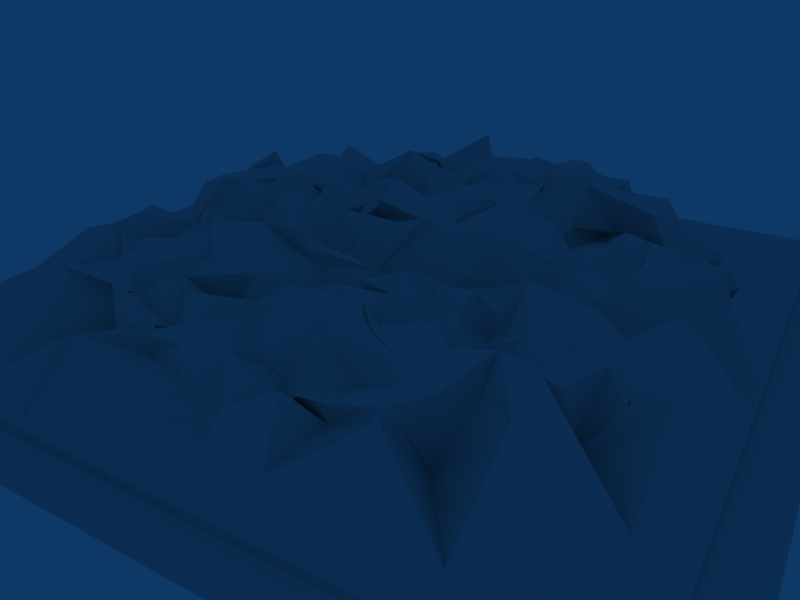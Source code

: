 # Source: CityBlockDestroyed.blend  (saved by Blender 2.48.1; exported with 4.5.12 LTS)
import bpy
from mathutils import Matrix  # noqa: F401  (used for matrix-valued properties, if any)

bpy.ops.wm.read_factory_settings(use_empty=True)
scene = bpy.context.scene
scene.name = 'Scene'

# ---- collections
col_collection_1 = bpy.data.collections.new('Collection 1'); scene.collection.children.link(col_collection_1)

# ---- materials (node trees are filled in below, after node groups)
mat_texturematerial = bpy.data.materials.new('TextureMaterial')
mat_texturematerial.alpha_threshold = 0.0
mat_texturematerial.roughness = 0.5
mat_texturematerial.line_color = (0.0, 0.0, 0.0, 1.0)

# ---- material node trees

# ---- world
world_world = bpy.data.worlds.new('World'); scene.world = world_world
world_world.color = (0.05656, 0.2208, 0.4)
world_world.use_sun_shadow = False
world_world.sun_shadow_jitter_overblur = 0.0
world_world.cycles.sampling_method = 'MANUAL'
world_world.cycles.sample_map_resolution = 256

# ---- cameras
cam_camera = bpy.data.cameras.new('Camera')
cam_camera.passepartout_alpha = 0.2
cam_camera.clip_end = 100.0
cam_camera.lens = 35.0
cam_camera.ortho_scale = 7.314
cam_camera.show_passepartout = False
cam_camera.show_safe_areas = True
cam_camera.dof.focus_distance = 0.0
cam_camera.dof.aperture_fstop = 128.0

# ---- meshes
me_cityblockdestroyed = bpy.data.meshes.new('CityBlockDestroyed')
me_cityblockdestroyed.from_pydata([(30.0, -30.0, 0.0), (23.33, -30.0, 0.0), (16.67, -30.0, 0.0), (10.0, -30.0, 0.0), (3.333, -30.0, 0.0), (-3.333, -30.0, 0.0), (-10.0, -30.0, 0.0), (-16.67, -30.0, 0.0), (-23.33, -30.0, 0.0), (-30.0, -30.0, 0.0), (-30.0, -23.33, 0.0), (30.0, -23.33, 0.0), (30.0, -16.67, 0.0), (-30.0, -16.67, 0.0), (-30.0, -10.0, 0.0), (30.0, -10.0, 0.0), (30.0, -3.333, 0.0), (-30.0, -3.333, 0.0), (-30.0, 3.333, 0.0), (30.0, 3.333, 0.0), (30.0, 10.0, 0.0), (-30.0, 10.0, 0.0), (-30.0, 16.67, 0.0), (30.0, 16.67, 0.0), (30.0, 23.33, 0.0), (-30.0, 23.33, 0.0), (-30.0, 30.0, 0.0), (-23.33, 30.0, 0.0), (-16.67, 30.0, 0.0), (-10.0, 30.0, 0.0), (-3.333, 30.0, 0.0), (3.333, 30.0, 0.0), (10.0, 30.0, 0.0), (16.67, 30.0, 0.0), (23.33, 30.0, 0.0), (30.0, 30.0, 0.0), (-26.67, -30.0, 0.0), (-26.67, -23.33, 0.0), (-26.67, -16.67, 0.0), (-26.67, -10.0, 0.0), (-26.67, -3.333, 0.0), (-26.67, 3.333, 0.0), (-26.67, 10.0, 0.0), (-26.67, 16.67, 0.0), (-26.67, 23.33, 0.0), (-26.67, 30.0, 0.0), (-23.33, -26.67, 0.0), (-30.0, -26.67, 0.0), (-16.67, -26.67, 0.0), (-10.0, -26.67, 0.0), (-3.333, -26.67, 0.0), (3.333, -26.67, 0.0), (10.0, -26.67, 0.0), (16.67, -26.67, 0.0), (23.33, -26.67, 0.0), (30.0, -26.67, 0.0), (-26.67, -26.67, 0.0), (26.67, -30.0, 0.0), (26.67, -23.33, 0.0), (26.67, -16.67, 0.0), (26.67, -10.0, 0.0), (26.67, -3.333, 0.0), (26.67, 3.333, 0.0), (26.67, 10.0, 0.0), (26.67, 16.67, 0.0), (26.67, 23.33, 0.0), (26.67, 30.0, 0.0), (26.67, -26.67, 0.0), (-23.33, 26.67, 0.0), (-30.0, 26.67, 0.0), (-16.67, 26.67, 0.0), (-10.0, 26.67, 0.0), (-3.333, 26.67, 0.0), (3.333, 26.67, 0.0), (10.0, 26.67, 0.0), (16.67, 26.67, 0.0), (23.33, 26.67, 0.0), (30.0, 26.67, 0.0), (-26.67, 26.67, 0.0), (26.67, 26.67, 0.0), (26.67, 26.67, 0.5), (-26.67, 26.67, 0.5), (23.33, 26.67, 0.5), (16.67, 26.67, 0.5), (10.0, 26.67, 0.5), (3.333, 26.67, 0.5), (-3.333, 26.67, 0.5), (-10.0, 26.67, 0.5), (-16.67, 26.67, 0.5), (-23.33, 26.67, 0.5), (26.67, -26.67, 0.5), (26.67, 23.33, 0.5), (26.67, 16.67, 0.5), (26.67, 10.0, 0.5), (26.67, 3.333, 0.5), (26.67, -3.333, 0.5), (26.67, -10.0, 0.5), (26.67, -16.67, 0.5), (26.67, -23.33, 0.5), (-26.67, -26.67, 0.5), (23.33, -26.67, 0.5), (16.67, -26.67, 0.5), (10.0, -26.67, 0.5), (3.333, -26.67, 0.5), (-3.333, -26.67, 0.5), (-10.0, -26.67, 0.5), (-16.67, -26.67, 0.5), (-23.33, -26.67, 0.5), (-26.67, 23.33, 0.5), (-26.67, 16.67, 0.5), (-26.67, 10.0, 0.5), (-26.67, 3.333, 0.5), (-26.67, -3.333, 0.5), (-26.67, -10.0, 0.5), (-26.67, -16.67, 0.5), (-26.67, -23.33, 0.5), (-23.33, 23.33, 0.5), (-16.67, 23.33, 0.5), (-10.0, 23.33, 4.781), (-3.333, 23.33, 4.781), (3.333, 23.33, 4.781), (10.0, 23.33, 4.781), (16.67, 23.33, 0.5), (23.33, 23.33, 0.5), (23.33, 16.67, 0.5), (16.67, 16.67, 4.781), (10.0, 16.67, 4.781), (3.333, 16.67, 4.781), (-3.333, 16.67, 4.781), (-10.0, 16.67, 4.781), (-16.67, 16.67, 4.781), (-23.33, 16.67, 0.5), (-23.33, 10.0, 4.781), (-16.67, 10.0, 4.781), (-10.0, 10.0, 4.781), (-3.333, 10.0, 4.781), (3.333, 10.0, 4.781), (10.0, 10.0, 4.781), (16.67, 10.0, 4.781), (23.33, 10.0, 4.781), (23.33, 3.333, 4.781), (16.67, 3.333, 4.781), (10.0, 3.333, 4.781), (3.333, 3.333, 4.781), (-3.333, 3.333, 4.781), (-10.0, 3.333, 4.781), (-16.67, 3.333, 4.781), (-23.33, 3.333, 4.781), (-23.33, -3.333, 4.658), (-16.67, -3.333, 4.658), (-10.0, -3.333, 4.658), (-3.333, -3.333, 4.658), (3.333, -3.333, 4.658), (10.0, -3.333, 4.658), (16.67, -3.333, 4.658), (23.33, -3.333, 4.658), (23.33, -10.0, 4.658), (16.67, -10.0, 4.658), (10.0, -10.0, 4.658), (3.333, -10.0, 4.658), (-3.333, -10.0, 4.658), (-10.0, -10.0, 4.658), (-16.67, -10.0, 4.658), (-23.33, -10.0, 4.658), (-23.33, -16.67, 0.5), (-16.67, -16.67, 4.658), (-10.0, -16.67, 4.658), (-3.333, -16.67, 4.658), (3.333, -16.67, 4.658), (10.0, -16.67, 4.658), (16.67, -16.67, 4.658), (23.33, -16.67, 0.5), (23.33, -23.33, 0.5), (16.67, -23.33, 0.5), (10.0, -23.33, 4.658), (3.333, -23.33, 4.658), (-3.333, -23.33, 4.658), (-10.0, -23.33, 4.658), (-16.67, -23.33, 0.5), (-23.33, -23.33, 0.5), (-30.0, -1.073e-06, 0.0), (30.0, -1.073e-06, 0.0), (-26.67, -1.073e-06, 0.0), (26.67, -1.073e-06, 0.0), (26.67, -1.073e-06, 0.5), (-26.67, -1.073e-06, 0.5), (-16.67, -1.073e-06, 0.5), (-23.33, -1.073e-06, 0.5), (-10.0, -1.073e-06, 0.5), (-3.333, -1.073e-06, 0.5), (3.333, -1.073e-06, 0.5), (10.0, -1.073e-06, 0.5), (16.67, -1.073e-06, 0.5), (23.33, -1.073e-06, 0.5), (12.61, -16.98, 5.113), (14.17, -15.09, 4.438), (11.2, -19.72, 5.448), (11.0, -20.1, 4.879), (7.238, -24.71, 3.014), (6.572, -22.36, 6.305), (4.506, -15.76, 6.276), (7.265, -16.82, 3.58), (4.111, -19.15, 3.474), (2.828, -21.5, 5.931), (2.16, -21.72, 3.253), (-2.583, -24.43, 3.029), (0.2951, -16.15, 4.213), (1.236, -18.17, 5.083), (-3.041, -19.79, 4.802), (-1.771, -21.21, 3.52), (-5.915, -22.11, 4.279), (-9.38, -21.88, 4.624), (-6.452, -17.22, 3.758), (-4.205, -18.2, 4.991), (-11.63, -17.26, 5.831), (-9.138, -19.56, 3.104), (-13.47, -15.05, 3.318), (-13.52, -15.47, 3.845), (-16.92, -12.8, 4.397), (-17.75, -15.45, 4.792), (-18.81, -10.61, 3.543), (-20.34, -9.291, 4.698), (-10.31, -12.7, 3.275), (-11.03, -15.91, 3.606), (-10.87, -8.862, 4.871), (-15.54, -11.44, 4.752), (-4.555, -12.99, 3.684), (-4.523, -15.89, 6.07), (-4.392, -11.21, 5.744), (-7.043, -11.51, 5.581), (4.116, -11.12, 5.818), (4.025, -13.46, 5.717), (-0.1919, -8.802, 5.083), (-2.688, -10.93, 4.054), (10.58, -12.78, 4.325), (11.63, -13.96, 6.136), (7.043, -11.38, 3.281), (4.714, -10.21, 3.929), (17.97, -13.06, 5.159), (16.98, -13.54, 5.864), (14.39, -9.366, 5.42), (12.38, -11.31, 5.207), (20.86, -10.58, 3.564), (19.28, -9.378, 5.077), (22.72, -5.55, 4.973), (24.37, -8.892, 3.472), (18.52, -4.482, 3.898), (21.42, -2.389, 5.503), (17.0, -5.162, 6.087), (15.9, -9.402, 4.655), (12.59, -2.865, 5.78), (15.65, -4.063, 3.891), (9.458, -6.388, 6.012), (10.98, -7.042, 3.231), (5.718, -4.729, 5.104), (6.998, -4.239, 4.578), (4.887, -6.172, 3.448), (4.142, -7.487, 4.687), (-1.162, -3.463, 4.339), (1.373, -4.291, 4.155), (-3.309, -6.843, 6.221), (-2.184, -6.494, 4.833), (-8.977, -3.726, 3.79), (-4.264, -3.764, 4.776), (-10.61, -5.029, 6.086), (-10.7, -8.966, 5.847), (-15.94, -3.926, 5.957), (-12.7, -4.612, 4.654), (-16.92, -5.423, 3.451), (-15.48, -6.75, 4.46), (-19.66, -2.252, 3.546), (-18.15, -2.261, 3.588), (-24.93, -4.408, 3.102), (-23.97, -6.703, 3.955), (11.91, -18.35, 1.122), (12.58, -17.6, 0.4998), (5.779, -20.33, 4.423), (8.124, -20.53, 3.813), (6.36, -20.72, 4.966), (8.502, -20.93, 5.376), (-0.07096, -21.64, 3.452), (0.4393, -20.65, 6.395), (-1.022, -20.12, 4.487), (3.355, -17.99, 3.619), (-5.683, -19.2, 5.093), (-5.62, -19.81, 3.365), (-6.769, -19.51, 5.148), (-7.165, -19.88, 4.567), (-12.58, -16.36, 0.6795), (-11.3, -17.3, -0.9474), (-17.86, -11.71, -0.1886), (-19.05, -12.37, 0.5866), (-17.17, -17.05, 5.59), (-12.0, -15.34, 4.01), (-13.78, -14.18, 5.16), (-11.6, -14.24, 2.74), (-8.69, -15.73, 5.978), (-7.755, -14.63, 5.104), (-9.774, -12.55, 4.62), (-6.613, -11.63, 2.406), (-2.518, -14.29, 4.713), (0.5925, -13.89, 7.199), (-2.497, -13.3, 4.963), (-0.0003824, -11.3, 3.085), (5.61, -11.99, 5.165), (9.445, -15.69, 5.653), (6.124, -13.38, 5.514), (9.465, -11.75, 6.0), (14.71, -14.28, 7.111), (15.3, -15.01, 7.174), (12.29, -12.05, 3.473), (16.99, -11.74, 4.885), (18.62, -11.22, 0.9595), (18.92, -12.06, 0.5557), (20.72, -9.599, 3.457), (19.61, -10.22, 3.25), (19.13, -5.266, 4.554), (19.72, -6.872, 4.503), (12.25, -8.84, 3.218), (13.99, -8.555, 5.091), (12.15, -6.924, 4.183), (13.04, -6.163, 7.378), (5.004, -7.529, 5.881), (9.257, -7.704, 4.833), (6.846, -6.845, 3.817), (8.578, -7.026, 4.636), (-1.509, -7.247, 3.667), (2.046, -7.483, 4.443), (1.318, -6.136, 5.478), (1.475, -7.662, 5.306), (-8.87, -7.839, 6.536), (-3.14, -6.714, 5.203), (-9.37, -4.385, 6.032), (-3.866, -6.743, 7.209), (-14.57, -6.732, 4.668), (-12.8, -7.037, 5.801), (-14.38, -6.393, 2.967), (-13.1, -6.27, 6.228), (-22.17, -6.979, 2.732), (-20.37, -7.198, 3.445), (-22.51, -5.447, 4.681), (-20.36, -4.783, 2.255), (-18.45, 3.111, 5.949), (-20.25, 2.405, 5.811), (-11.73, 1.751, 3.215), (-15.66, 4.775, 4.624), (-6.34, 2.193, 5.704), (-6.269, 4.937, 5.32), (1.006, 3.571, 5.676), (0.2286, 2.93, 5.818), (7.933, 2.069, 6.282), (4.161, 3.906, 6.013), (15.45, 2.117, 3.36), (11.96, 4.467, 3.639), (22.51, 4.736, 6.311), (18.56, 3.031, 4.352), (23.8, 8.545, 5.367), (23.49, 6.245, 4.289), (19.01, 11.25, 4.071), (22.15, 9.881, 6.087), (16.91, 7.457, 5.884), (17.19, 4.568, 5.256), (10.88, 8.972, 5.373), (15.13, 10.27, 4.871), (9.523, 9.037, 3.196), (11.33, 6.667, 4.22), (6.518, 9.923, 3.522), (8.593, 8.733, 3.275), (3.978, 9.414, 5.986), (2.895, 4.959, 5.14), (-0.3636, 10.01, 4.545), (2.15, 8.928, 6.333), (-2.491, 7.497, 3.894), (-2.477, 6.89, 3.324), (-8.851, 9.734, 5.608), (-6.31, 9.68, 6.319), (-10.07, 6.423, 3.444), (-11.38, 6.381, 5.742), (-16.05, 10.35, 5.414), (-12.55, 8.84, 5.555), (-16.08, 9.066, 5.019), (-17.93, 6.017, 4.771), (-21.03, 10.89, 6.242), (-18.81, 8.73, 4.187), (-22.67, 6.624, 4.006), (-24.54, 4.495, 3.409), (-16.56, 13.02, 4.316), (-16.04, 13.42, 6.126), (-9.692, 13.73, 6.295), (-10.99, 11.22, 3.74), (-10.91, 16.05, 4.346), (-15.92, 16.29, 6.265), (-2.161, 15.9, 3.653), (-3.546, 11.26, 4.246), (-3.915, 16.64, 5.135), (-6.462, 15.59, 6.314), (1.925, 14.47, 5.935), (3.265, 12.62, 5.548), (2.685, 17.93, 4.015), (-2.678, 17.15, 4.157), (8.605, 15.42, 6.158), (8.705, 13.31, 3.452), (6.231, 15.6, 5.367), (5.313, 15.29, 3.164), (16.93, 12.94, 3.461), (17.07, 12.0, 3.718), (15.5, 18.14, 5.761), (13.52, 17.54, 3.88), (10.92, 22.11, 5.502), (10.57, 17.67, 5.524), (6.216, 24.63, 5.842), (7.347, 24.22, 4.956), (4.585, 21.32, 6.091), (3.239, 18.04, 5.239), (-0.1159, 24.11, 5.413), (2.066, 23.51, 4.977), (-1.892, 20.31, 6.247), (-3.051, 17.45, 5.325), (-6.635, 22.06, 4.071), (-4.538, 23.31, 5.995), (-10.45, 20.5, 5.33), (-10.13, 19.55, 4.052), (20.85, 5.743, 5.81), (23.02, 5.009, 3.035), (20.43, 7.425, 4.228), (21.7, 6.586, 6.646), (13.79, 6.633, 5.021), (16.71, 5.225, 3.813), (12.83, 10.22, 4.699), (14.91, 7.533, 6.28), (6.869, 5.421, 4.456), (9.163, 7.649, 5.863), (5.701, 9.887, 5.453), (6.926, 9.672, 3.528), (0.471, 7.527, 2.86), (0.1263, 4.812, 3.811), (0.7978, 7.27, 4.179), (3.379, 8.601, 4.649), (-8.249, 4.866, 2.877), (-6.907, 7.779, 2.886), (-6.52, 8.398, 4.594), (-6.164, 6.609, 5.257), (-15.83, 6.845, 6.308), (-12.57, 7.255, 4.356), (-15.19, 8.347, 4.126), (-13.01, 6.979, 5.426), (-22.82, 4.994, 5.103), (-18.92, 4.633, 5.375), (-21.15, 9.14, 3.804), (-18.79, 8.787, 5.712), (-17.42, 11.08, 0.8759), (-18.8, 11.95, 0.9984), (-15.07, 13.75, 5.504), (-12.71, 11.44, 5.927), (-13.8, 12.53, 4.94), (-12.72, 14.31, 4.379), (-9.091, 12.7, 3.292), (-5.595, 10.42, 2.675), (-7.716, 14.6, 7.412), (-4.964, 14.1, 3.766), (-1.85, 12.13, 5.31), (-0.4771, 10.46, 4.113), (-0.2258, 15.57, 5.376), (0.6508, 14.05, 5.246), (5.361, 11.98, 5.083), (7.534, 14.09, 3.953), (5.377, 15.12, 6.073), (5.149, 15.72, 5.725), (12.98, 14.91, 2.029), (14.42, 13.6, 2.902), (9.201, 15.53, 6.674), (15.73, 12.13, 6.296), (18.04, 11.63, -0.3859), (19.54, 11.41, 0.4934), (12.04, 17.6, 0.4213), (13.21, 20.12, 1.351), (4.598, 18.29, 6.9), (6.445, 16.7, 4.486), (5.862, 21.47, 6.867), (8.709, 21.78, 5.64), (-1.23, 18.48, 5.295), (0.6932, 19.31, 5.568), (1.009, 21.65, 5.351), (2.239, 21.46, 6.555), (-7.105, 19.72, 4.791), (-5.939, 17.94, 4.295), (-6.697, 18.33, 5.558), (-2.963, 21.24, 8.072), (-10.52, 17.8, -0.08156), (-13.18, 18.39, 1.517)], [], [(10, 37, 38, 13), (13, 38, 39, 14), (14, 39, 40, 17), (18, 41, 42, 21), (21, 42, 43, 22), (22, 43, 44, 25), (7, 48, 46, 8), (6, 49, 48, 7), (5, 50, 49, 6), (4, 51, 50, 5), (3, 52, 51, 4), (2, 53, 52, 3), (1, 54, 53, 2), (36, 56, 47, 9), (56, 37, 10, 47), (8, 46, 56, 36), (58, 11, 12, 59), (59, 12, 15, 60), (60, 15, 16, 61), (62, 19, 20, 63), (63, 20, 23, 64), (64, 23, 24, 65), (57, 0, 55, 67), (67, 54, 1, 57), (11, 58, 67, 55), (70, 28, 27, 68), (71, 29, 28, 70), (72, 30, 29, 71), (73, 31, 30, 72), (74, 32, 31, 73), (75, 33, 32, 74), (76, 34, 33, 75), (44, 78, 69, 25), (78, 45, 26, 69), (68, 27, 45, 78), (79, 66, 34, 76), (24, 77, 79, 65), (77, 35, 66, 79), (79, 76, 82, 80), (68, 78, 81, 89), (76, 75, 83, 82), (75, 74, 84, 83), (74, 73, 85, 84), (73, 72, 86, 85), (72, 71, 87, 86), (71, 70, 88, 87), (70, 68, 89, 88), (65, 79, 80, 91), (78, 44, 108, 81), (67, 58, 98, 90), (64, 65, 91, 92), (63, 64, 92, 93), (62, 63, 93, 94), (60, 61, 95, 96), (59, 60, 96, 97), (58, 59, 97, 98), (54, 67, 90, 100), (56, 46, 107, 99), (53, 54, 100, 101), (52, 53, 101, 102), (51, 52, 102, 103), (50, 51, 103, 104), (49, 50, 104, 105), (48, 49, 105, 106), (46, 48, 106, 107), (37, 56, 99, 115), (44, 43, 109, 108), (43, 42, 110, 109), (42, 41, 111, 110), (40, 39, 113, 112), (39, 38, 114, 113), (38, 37, 115, 114), (173, 172, 171, 170), (179, 178, 165, 164), (125, 124, 123, 122), (131, 130, 117, 116), (115, 179, 164, 114), (114, 164, 163, 113), (110, 132, 131, 109), (109, 131, 116, 108), (106, 178, 179, 107), (105, 177, 178, 106), (101, 173, 174, 102), (100, 172, 173, 101), (107, 179, 115, 99), (172, 98, 97, 171), (171, 97, 96, 156), (139, 93, 92, 124), (124, 92, 91, 123), (98, 172, 100, 90), (117, 88, 89, 116), (118, 87, 88, 117), (122, 83, 84, 121), (123, 82, 83, 122), (116, 89, 81, 108), (91, 80, 82, 123), (40, 182, 180, 17), (182, 41, 18, 180), (16, 181, 183, 61), (181, 19, 62, 183), (61, 183, 184, 95), (183, 62, 94, 184), (41, 182, 185, 111), (182, 40, 112, 185), (148, 187, 185, 112), (187, 147, 111, 185), (95, 184, 193, 155), (184, 94, 140, 193), (169, 196, 274, 194), (170, 195, 275, 173), (173, 275, 197, 174), (274, 196, 197, 275), (274, 275, 195, 194), (198, 174, 197, 277), (199, 198, 277, 276), (175, 199, 276, 203), (277, 197, 196, 279), (276, 277, 279, 278), (203, 276, 278, 202), (279, 196, 169, 201), (278, 279, 201, 200), (202, 278, 200, 168), (204, 175, 203, 281), (205, 204, 281, 280), (176, 205, 280, 209), (281, 203, 202, 283), (280, 281, 283, 282), (209, 280, 282, 208), (283, 202, 168, 207), (282, 283, 207, 206), (208, 282, 206, 167), (210, 176, 209, 285), (211, 210, 285, 284), (177, 211, 284, 215), (285, 209, 208, 287), (284, 285, 287, 286), (215, 284, 286, 214), (287, 208, 167, 213), (286, 287, 213, 212), (214, 286, 212, 166), (166, 217, 288, 214), (177, 215, 289, 178), (178, 289, 216, 165), (288, 217, 216, 289), (288, 289, 215, 214), (162, 220, 290, 218), (165, 219, 291, 164), (164, 291, 221, 163), (290, 220, 221, 291), (290, 291, 219, 218), (217, 166, 223, 293), (216, 217, 293, 292), (165, 216, 292, 219), (293, 223, 222, 295), (292, 293, 295, 294), (219, 292, 294, 218), (295, 222, 161, 224), (294, 295, 224, 225), (218, 294, 225, 162), (213, 167, 227, 297), (212, 213, 297, 296), (166, 212, 296, 223), (297, 227, 226, 299), (296, 297, 299, 298), (223, 296, 298, 222), (299, 226, 160, 228), (298, 299, 228, 229), (222, 298, 229, 161), (207, 168, 231, 301), (206, 207, 301, 300), (167, 206, 300, 227), (301, 231, 230, 303), (300, 301, 303, 302), (227, 300, 302, 226), (303, 230, 159, 232), (302, 303, 232, 233), (226, 302, 233, 160), (201, 169, 235, 305), (200, 201, 305, 304), (168, 200, 304, 231), (305, 235, 234, 307), (304, 305, 307, 306), (231, 304, 306, 230), (307, 234, 158, 236), (306, 307, 236, 237), (230, 306, 237, 159), (195, 170, 239, 309), (194, 195, 309, 308), (169, 194, 308, 235), (309, 239, 238, 311), (308, 309, 311, 310), (235, 308, 310, 234), (311, 238, 157, 240), (310, 311, 240, 241), (234, 310, 241, 158), (157, 238, 312, 243), (156, 242, 313, 171), (171, 313, 239, 170), (312, 238, 239, 313), (312, 313, 242, 243), (242, 156, 245, 315), (243, 242, 315, 314), (157, 243, 314, 249), (315, 245, 244, 317), (314, 315, 317, 316), (249, 314, 316, 248), (317, 244, 155, 247), (316, 317, 247, 246), (248, 316, 246, 154), (240, 157, 249, 319), (241, 240, 319, 318), (158, 241, 318, 253), (319, 249, 248, 321), (318, 319, 321, 320), (253, 318, 320, 252), (321, 248, 154, 251), (320, 321, 251, 250), (252, 320, 250, 153), (236, 158, 253, 323), (237, 236, 323, 322), (159, 237, 322, 257), (323, 253, 252, 325), (322, 323, 325, 324), (257, 322, 324, 256), (325, 252, 153, 255), (324, 325, 255, 254), (256, 324, 254, 152), (232, 159, 257, 327), (233, 232, 327, 326), (160, 233, 326, 261), (327, 257, 256, 329), (326, 327, 329, 328), (261, 326, 328, 260), (329, 256, 152, 259), (328, 329, 259, 258), (260, 328, 258, 151), (228, 160, 261, 331), (229, 228, 331, 330), (161, 229, 330, 265), (331, 261, 260, 333), (330, 331, 333, 332), (265, 330, 332, 264), (333, 260, 151, 263), (332, 333, 263, 262), (264, 332, 262, 150), (224, 161, 265, 335), (225, 224, 335, 334), (162, 225, 334, 269), (335, 265, 264, 337), (334, 335, 337, 336), (269, 334, 336, 268), (337, 264, 150, 267), (336, 337, 267, 266), (268, 336, 266, 149), (220, 162, 269, 339), (221, 220, 339, 338), (163, 221, 338, 273), (339, 269, 268, 341), (338, 339, 341, 340), (273, 338, 340, 272), (341, 268, 149, 271), (340, 341, 271, 270), (272, 340, 270, 148), (273, 272, 112, 113), (163, 273, 113), (272, 148, 112), (210, 211, 105, 104), (176, 210, 104), (211, 177, 105), (204, 205, 104, 103), (175, 204, 103), (205, 176, 104), (198, 199, 103, 102), (174, 198, 102), (199, 175, 103), (244, 245, 96, 95), (155, 244, 95), (245, 156, 96), (270, 271, 186, 187), (148, 270, 187), (271, 149, 186), (266, 267, 188, 186), (149, 266, 186), (267, 150, 188), (262, 263, 189, 188), (150, 262, 188), (263, 151, 189), (258, 259, 190, 189), (151, 258, 189), (259, 152, 190), (254, 255, 191, 190), (152, 254, 190), (255, 153, 191), (250, 251, 192, 191), (153, 250, 191), (251, 154, 192), (246, 247, 193, 192), (154, 246, 192), (247, 155, 193), (354, 140, 357, 423), (355, 354, 423, 422), (141, 355, 422, 361), (423, 357, 356, 425), (422, 423, 425, 424), (361, 422, 424, 360), (425, 356, 139, 359), (424, 425, 359, 358), (360, 424, 358, 138), (352, 141, 361, 427), (353, 352, 427, 426), (142, 353, 426, 365), (427, 361, 360, 429), (426, 427, 429, 428), (365, 426, 428, 364), (429, 360, 138, 363), (428, 429, 363, 362), (364, 428, 362, 137), (350, 142, 365, 431), (351, 350, 431, 430), (143, 351, 430, 369), (431, 365, 364, 433), (430, 431, 433, 432), (369, 430, 432, 368), (433, 364, 137, 367), (432, 433, 367, 366), (368, 432, 366, 136), (348, 143, 369, 435), (349, 348, 435, 434), (144, 349, 434, 373), (435, 369, 368, 437), (434, 435, 437, 436), (373, 434, 436, 372), (437, 368, 136, 371), (436, 437, 371, 370), (372, 436, 370, 135), (346, 144, 373, 439), (347, 346, 439, 438), (145, 347, 438, 377), (439, 373, 372, 441), (438, 439, 441, 440), (377, 438, 440, 376), (441, 372, 135, 375), (440, 441, 375, 374), (376, 440, 374, 134), (344, 145, 377, 443), (345, 344, 443, 442), (146, 345, 442, 381), (443, 377, 376, 445), (442, 443, 445, 444), (381, 442, 444, 380), (445, 376, 134, 379), (444, 445, 379, 378), (380, 444, 378, 133), (342, 146, 381, 447), (343, 342, 447, 446), (147, 343, 446, 385), (447, 381, 380, 449), (446, 447, 449, 448), (385, 446, 448, 384), (449, 380, 133, 383), (448, 449, 383, 382), (384, 448, 382, 132), (133, 387, 450, 383), (132, 382, 451, 131), (131, 451, 386, 130), (450, 387, 386, 451), (450, 451, 382, 383), (379, 134, 389, 453), (378, 379, 453, 452), (133, 378, 452, 387), (453, 389, 388, 455), (452, 453, 455, 454), (387, 452, 454, 386), (455, 388, 129, 390), (454, 455, 390, 391), (386, 454, 391, 130), (375, 135, 393, 457), (374, 375, 457, 456), (134, 374, 456, 389), (457, 393, 392, 459), (456, 457, 459, 458), (389, 456, 458, 388), (459, 392, 128, 394), (458, 459, 394, 395), (388, 458, 395, 129), (371, 136, 397, 461), (370, 371, 461, 460), (135, 370, 460, 393), (461, 397, 396, 463), (460, 461, 463, 462), (393, 460, 462, 392), (463, 396, 127, 398), (462, 463, 398, 399), (392, 462, 399, 128), (367, 137, 401, 465), (366, 367, 465, 464), (136, 366, 464, 397), (465, 401, 400, 467), (464, 465, 467, 466), (397, 464, 466, 396), (467, 400, 126, 402), (466, 467, 402, 403), (396, 466, 403, 127), (363, 138, 405, 469), (362, 363, 469, 468), (137, 362, 468, 401), (469, 405, 404, 471), (468, 469, 471, 470), (401, 468, 470, 400), (471, 404, 125, 406), (470, 471, 406, 407), (400, 470, 407, 126), (138, 358, 472, 405), (125, 404, 473, 124), (124, 473, 359, 139), (472, 358, 359, 473), (472, 473, 404, 405), (126, 407, 474, 409), (121, 408, 475, 122), (122, 475, 406, 125), (474, 407, 406, 475), (474, 475, 408, 409), (402, 126, 409, 477), (403, 402, 477, 476), (127, 403, 476, 413), (477, 409, 408, 479), (476, 477, 479, 478), (413, 476, 478, 412), (479, 408, 121, 411), (478, 479, 411, 410), (412, 478, 410, 120), (398, 127, 413, 481), (399, 398, 481, 480), (128, 399, 480, 417), (481, 413, 412, 483), (480, 481, 483, 482), (417, 480, 482, 416), (483, 412, 120, 415), (482, 483, 415, 414), (416, 482, 414, 119), (394, 128, 417, 485), (395, 394, 485, 484), (129, 395, 484, 421), (485, 417, 416, 487), (484, 485, 487, 486), (421, 484, 486, 420), (487, 416, 119, 419), (486, 487, 419, 418), (420, 486, 418, 118), (129, 421, 488, 390), (130, 391, 489, 117), (117, 489, 420, 118), (488, 421, 420, 489), (488, 489, 391, 390), (385, 384, 110, 111), (147, 385, 111), (384, 132, 110), (356, 357, 94, 93), (139, 356, 93), (357, 140, 94), (418, 419, 86, 87), (118, 418, 87), (419, 119, 86), (414, 415, 85, 86), (119, 414, 86), (415, 120, 85), (410, 411, 84, 85), (120, 410, 85), (411, 121, 84), (342, 343, 187, 186), (146, 342, 186), (343, 147, 187), (344, 345, 186, 188), (145, 344, 188), (345, 146, 186), (346, 347, 188, 189), (144, 346, 189), (347, 145, 188), (348, 349, 189, 190), (143, 348, 190), (349, 144, 189), (350, 351, 190, 191), (142, 350, 191), (351, 143, 190), (352, 353, 191, 192), (141, 352, 192), (353, 142, 191), (354, 355, 192, 193), (140, 354, 193), (355, 141, 192)])
_uv = me_cityblockdestroyed.uv_layers.new(name='UVTex')
_uv.uv.foreach_set('vector', [0.0, 0.1111, 0.05556, 0.1111, 0.05556, 0.2222, 0.0, 0.2222, 0.0, 0.2222, 0.05556, 0.2222, 0.05556, 0.3333, 3.179e-08, 0.3333, 3.179e-08, 0.3333, 0.05556, 0.3333, 0.05556, 0.4444, 3.179e-08, 0.4444, 3.179e-08, 0.5556, 0.05556, 0.5556, 0.05556, 0.6667, 3.179e-08, 0.6667, 3.179e-08, 0.6667, 0.05556, 0.6667, 0.05556, 0.7778, 6.358e-08, 0.7778, 6.358e-08, 0.7778, 0.05556, 0.7778, 0.05556, 0.8889, 6.358e-08, 0.8889, 0.2222, 6.358e-08, 0.2222, 0.05556, 0.1111, 0.05556, 0.1111, 6.358e-08, 0.3333, 3.179e-08, 0.3333, 0.05556, 0.2222, 0.05556, 0.2222, 6.358e-08, 0.4444, 3.179e-08, 0.4444, 0.05556, 0.3333, 0.05556, 0.3333, 3.179e-08, 0.5556, 3.179e-08, 0.5556, 0.05556, 0.4444, 0.05556, 0.4444, 3.179e-08, 0.6667, 3.179e-08, 0.6667, 0.05556, 0.5556, 0.05556, 0.5556, 3.179e-08, 0.7778, 0.0, 0.7778, 0.05556, 0.6667, 0.05556, 0.6667, 3.179e-08, 0.8889, 0.0, 0.8889, 0.05556, 0.7778, 0.05556, 0.7778, 0.0, 0.05556, 6.358e-08, 0.05556, 0.05556, 0.0, 0.05556, 0.0, 6.358e-08, 0.05556, 0.05556, 0.05556, 0.1111, 0.0, 0.1111, 0.0, 0.05556, 0.1111, 6.358e-08, 0.1111, 0.05556, 0.05556, 0.05556, 0.05556, 6.358e-08, 0.9444, 0.1111, 1.0, 0.1111, 1.0, 0.2222, 0.9444, 0.2222, 0.9444, 0.2222, 1.0, 0.2222, 1.0, 0.3333, 0.9444, 0.3333, 0.9444, 0.3333, 1.0, 0.3333, 1.0, 0.4444, 0.9444, 0.4444, 0.9444, 0.5556, 1.0, 0.5556, 1.0, 0.6667, 0.9444, 0.6667, 0.9444, 0.6667, 1.0, 0.6667, 1.0, 0.7778, 0.9444, 0.7778, 0.9444, 0.7778, 1.0, 0.7778, 1.0, 0.8889, 0.9444, 0.8889, 0.9444, 0.0, 1.0, 0.0, 1.0, 0.05556, 0.9444, 0.05556, 0.9444, 0.05556, 0.8889, 0.05556, 0.8889, 0.0, 0.9444, 0.0, 1.0, 0.1111, 0.9444, 0.1111, 0.9444, 0.05556, 1.0, 0.05556, 0.2222, 0.9444, 0.2222, 1.0, 0.1111, 1.0, 0.1111, 0.9444, 0.3333, 0.9444, 0.3333, 1.0, 0.2222, 1.0, 0.2222, 0.9444, 0.4444, 0.9444, 0.4444, 1.0, 0.3333, 1.0, 0.3333, 0.9444, 0.5556, 0.9444, 0.5556, 1.0, 0.4444, 1.0, 0.4444, 0.9444, 0.6667, 0.9444, 0.6667, 1.0, 0.5556, 1.0, 0.5556, 0.9444, 0.7778, 0.9444, 0.7778, 1.0, 0.6667, 1.0, 0.6667, 0.9444, 0.8889, 0.9444, 0.8889, 1.0, 0.7778, 1.0, 0.7778, 0.9444, 0.05556, 0.8889, 0.05556, 0.9444, 6.358e-08, 0.9444, 6.358e-08, 0.8889, 0.05556, 0.9444, 0.05556, 1.0, 6.358e-08, 1.0, 6.358e-08, 0.9444, 0.1111, 0.9444, 0.1111, 1.0, 0.05556, 1.0, 0.05556, 0.9444, 0.9444, 0.9444, 0.9444, 1.0, 0.8889, 1.0, 0.8889, 0.9444, 1.0, 0.8889, 1.0, 0.9444, 0.9444, 0.9444, 0.9444, 0.8889, 1.0, 0.9444, 1.0, 1.0, 0.9444, 1.0, 0.9444, 0.9444, 0.9444, 0.9444, 0.8889, 0.9444, 0.8889, 0.9444, 0.9444, 0.9444, 0.1111, 0.9444, 0.05556, 0.9444, 0.05556, 0.9444, 0.1111, 0.9444, 0.8889, 0.9444, 0.7778, 0.9444, 0.7778, 0.9444, 0.8889, 0.9444, 0.7778, 0.9444, 0.6667, 0.9444, 0.6667, 0.9444, 0.7778, 0.9444, 0.6667, 0.9444, 0.5556, 0.9444, 0.5556, 0.9444, 0.6667, 0.9444, 0.5556, 0.9444, 0.4444, 0.9444, 0.4444, 0.9444, 0.5556, 0.9444, 0.4444, 0.9444, 0.3333, 0.9444, 0.3333, 0.9444, 0.4444, 0.9444, 0.3333, 0.9444, 0.2222, 0.9444, 0.2222, 0.9444, 0.3333, 0.9444, 0.2222, 0.9444, 0.1111, 0.9444, 0.1111, 0.9444, 0.2222, 0.9444, 0.9444, 0.8889, 0.9444, 0.9444, 0.9444, 0.9444, 0.9444, 0.8889, 0.05556, 0.9444, 0.05556, 0.8889, 0.05556, 0.8889, 0.05556, 0.9444, 0.9444, 0.05556, 0.9444, 0.1111, 0.9444, 0.1111, 0.9444, 0.05556, 0.9444, 0.7778, 0.9444, 0.8889, 0.9444, 0.8889, 0.9444, 0.7778, 0.9444, 0.6667, 0.9444, 0.7778, 0.9444, 0.7778, 0.9444, 0.6667, 0.9444, 0.5556, 0.9444, 0.6667, 0.9444, 0.6667, 0.9444, 0.5556, 0.9444, 0.3333, 0.9444, 0.4444, 0.9444, 0.4444, 0.9444, 0.3333, 0.9444, 0.2222, 0.9444, 0.3333, 0.9444, 0.3333, 0.9444, 0.2222, 0.9444, 0.1111, 0.9444, 0.2222, 0.9444, 0.2222, 0.9444, 0.1111, 0.8889, 0.05556, 0.9444, 0.05556, 0.9444, 0.05556, 0.8889, 0.05556, 0.05556, 0.05556, 0.1111, 0.05556, 0.1111, 0.05556, 0.05556, 0.05556, 0.7778, 0.05556, 0.8889, 0.05556, 0.8889, 0.05556, 0.7778, 0.05556, 0.6667, 0.05556, 0.7778, 0.05556, 0.7778, 0.05556, 0.6667, 0.05556, 0.5556, 0.05556, 0.6667, 0.05556, 0.6667, 0.05556, 0.5556, 0.05556, 0.4444, 0.05556, 0.5556, 0.05556, 0.5556, 0.05556, 0.4444, 0.05556, 0.3333, 0.05556, 0.4444, 0.05556, 0.4444, 0.05556, 0.3333, 0.05556, 0.2222, 0.05556, 0.3333, 0.05556, 0.3333, 0.05556, 0.2222, 0.05556, 0.1111, 0.05556, 0.2222, 0.05556, 0.2222, 0.05556, 0.1111, 0.05556, 0.05556, 0.1111, 0.05556, 0.05556, 0.05556, 0.05556, 0.05556, 0.1111, 0.05556, 0.8889, 0.05556, 0.7778, 0.05556, 0.7778, 0.05556, 0.8889, 0.05556, 0.7778, 0.05556, 0.6667, 0.05556, 0.6667, 0.05556, 0.7778, 0.05556, 0.6667, 0.05556, 0.5556, 0.05556, 0.5556, 0.05556, 0.6667, 0.05556, 0.4444, 0.05556, 0.3333, 0.05556, 0.3333, 0.05556, 0.4444, 0.05556, 0.3333, 0.05556, 0.2222, 0.05556, 0.2222, 0.05556, 0.3333, 0.05556, 0.2222, 0.05556, 0.1111, 0.05556, 0.1111, 0.05556, 0.2222, 0.7778, 0.1111, 0.8889, 0.1111, 0.8889, 0.2222, 0.7778, 0.2222, 0.1111, 0.1111, 0.2222, 0.1111, 0.2222, 0.2222, 0.1111, 0.2222, 0.7778, 0.7778, 0.8889, 0.7778, 0.8889, 0.8889, 0.7778, 0.8889, 0.1111, 0.7778, 0.2222, 0.7778, 0.2222, 0.8889, 0.1111, 0.8889, 0.05556, 0.1111, 0.1111, 0.1111, 0.1111, 0.2222, 0.05556, 0.2222, 0.05556, 0.2222, 0.1111, 0.2222, 0.1111, 0.3333, 0.05556, 0.3333, 0.05556, 0.6667, 0.1111, 0.6667, 0.1111, 0.7778, 0.05556, 0.7778, 0.05556, 0.7778, 0.1111, 0.7778, 0.1111, 0.8889, 0.05556, 0.8889, 0.2222, 0.05556, 0.2222, 0.1111, 0.1111, 0.1111, 0.1111, 0.05556, 0.3333, 0.05556, 0.3333, 0.1111, 0.2222, 0.1111, 0.2222, 0.05556, 0.7778, 0.05556, 0.7778, 0.1111, 0.6667, 0.1111, 0.6667, 0.05556, 0.8889, 0.05556, 0.8889, 0.1111, 0.7778, 0.1111, 0.7778, 0.05556, 0.1111, 0.05556, 0.1111, 0.1111, 0.05556, 0.1111, 0.05556, 0.05556, 0.8889, 0.1111, 0.9444, 0.1111, 0.9444, 0.2222, 0.8889, 0.2222, 0.8889, 0.2222, 0.9444, 0.2222, 0.9444, 0.3333, 0.8889, 0.3333, 0.8889, 0.6667, 0.9444, 0.6667, 0.9444, 0.7778, 0.8889, 0.7778, 0.8889, 0.7778, 0.9444, 0.7778, 0.9444, 0.8889, 0.8889, 0.8889, 0.9444, 0.1111, 0.8889, 0.1111, 0.8889, 0.05556, 0.9444, 0.05556, 0.2222, 0.8889, 0.2222, 0.9444, 0.1111, 0.9444, 0.1111, 0.8889, 0.3333, 0.8889, 0.3333, 0.9444, 0.2222, 0.9444, 0.2222, 0.8889, 0.7778, 0.8889, 0.7778, 0.9444, 0.6667, 0.9444, 0.6667, 0.8889, 0.8889, 0.8889, 0.8889, 0.9444, 0.7778, 0.9444, 0.7778, 0.8889, 0.1111, 0.8889, 0.1111, 0.9444, 0.05556, 0.9444, 0.05556, 0.8889, 0.9444, 0.8889, 0.9444, 0.9444, 0.8889, 0.9444, 0.8889, 0.8889, 0.05556, 0.4444, 0.05556, 0.5, 3.179e-08, 0.5, 3.179e-08, 0.4444, 0.05556, 0.5, 0.05556, 0.5556, 3.179e-08, 0.5556, 3.179e-08, 0.5, 1.0, 0.4444, 1.0, 0.5, 0.9444, 0.5, 0.9444, 0.4444, 1.0, 0.5, 1.0, 0.5556, 0.9444, 0.5556, 0.9444, 0.5, 0.9444, 0.4444, 0.9444, 0.5, 0.9444, 0.5, 0.9444, 0.4444, 0.9444, 0.5, 0.9444, 0.5556, 0.9444, 0.5556, 0.9444, 0.5, 0.05556, 0.5556, 0.05556, 0.5, 0.05556, 0.5, 0.05556, 0.5556, 0.05556, 0.5, 0.05556, 0.4444, 0.05556, 0.4444, 0.05556, 0.5, 0.1111, 0.4444, 0.1111, 0.5, 0.05556, 0.5, 0.05556, 0.4444, 0.1111, 0.5, 0.1111, 0.5556, 0.05556, 0.5556, 0.05556, 0.5, 0.9444, 0.4444, 0.9444, 0.5, 0.8889, 0.5, 0.8889, 0.4444, 0.9444, 0.5, 0.9444, 0.5556, 0.8889, 0.5556, 0.8889, 0.5, 0.6667, 0.2222, 0.6867, 0.1713, 0.6985, 0.1942, 0.7102, 0.2171, 0.7778, 0.2222, 0.7361, 0.2485, 0.7097, 0.2067, 0.7778, 0.1111, 0.7778, 0.1111, 0.7097, 0.2067, 0.6833, 0.165, 0.6667, 0.1111, 0.6985, 0.1942, 0.6867, 0.1713, 0.6833, 0.165, 0.7097, 0.2067, 0.6985, 0.1942, 0.7097, 0.2067, 0.7361, 0.2485, 0.7102, 0.2171, 0.6206, 0.08816, 0.6667, 0.1111, 0.6833, 0.165, 0.6354, 0.1578, 0.6095, 0.1273, 0.6206, 0.08816, 0.6354, 0.1578, 0.5963, 0.1612, 0.5556, 0.1111, 0.6095, 0.1273, 0.5963, 0.1612, 0.5471, 0.1416, 0.6354, 0.1578, 0.6833, 0.165, 0.6867, 0.1713, 0.6417, 0.1511, 0.5963, 0.1612, 0.6354, 0.1578, 0.6417, 0.1511, 0.606, 0.1547, 0.5471, 0.1416, 0.5963, 0.1612, 0.606, 0.1547, 0.5685, 0.1808, 0.6417, 0.1511, 0.6867, 0.1713, 0.6667, 0.2222, 0.6211, 0.2197, 0.606, 0.1547, 0.6417, 0.1511, 0.6211, 0.2197, 0.5751, 0.2373, 0.5685, 0.1808, 0.606, 0.1547, 0.5751, 0.2373, 0.5556, 0.2222, 0.536, 0.138, 0.5556, 0.1111, 0.5471, 0.1416, 0.5073, 0.1559, 0.457, 0.09286, 0.536, 0.138, 0.5073, 0.1559, 0.4988, 0.1393, 0.4444, 0.1111, 0.457, 0.09286, 0.4988, 0.1393, 0.4705, 0.1464, 0.5073, 0.1559, 0.5471, 0.1416, 0.5685, 0.1808, 0.5559, 0.2001, 0.4988, 0.1393, 0.5073, 0.1559, 0.5559, 0.2001, 0.483, 0.1646, 0.4705, 0.1464, 0.4988, 0.1393, 0.483, 0.1646, 0.4493, 0.1702, 0.5559, 0.2001, 0.5685, 0.1808, 0.5556, 0.2222, 0.5206, 0.1972, 0.483, 0.1646, 0.5559, 0.2001, 0.5206, 0.1972, 0.5049, 0.2309, 0.4493, 0.1702, 0.483, 0.1646, 0.5049, 0.2309, 0.4444, 0.2222, 0.4014, 0.1314, 0.4444, 0.1111, 0.4705, 0.1464, 0.4063, 0.1699, 0.3437, 0.1354, 0.4014, 0.1314, 0.4063, 0.1699, 0.4053, 0.1799, 0.3333, 0.1111, 0.3437, 0.1354, 0.4053, 0.1799, 0.3477, 0.174, 0.4063, 0.1699, 0.4705, 0.1464, 0.4493, 0.1702, 0.3806, 0.1686, 0.4053, 0.1799, 0.4063, 0.1699, 0.3806, 0.1686, 0.3872, 0.1749, 0.3477, 0.174, 0.4053, 0.1799, 0.3872, 0.1749, 0.3062, 0.2123, 0.3806, 0.1686, 0.4493, 0.1702, 0.4444, 0.2222, 0.4299, 0.1967, 0.3872, 0.1749, 0.3806, 0.1686, 0.4299, 0.1967, 0.3925, 0.2131, 0.3062, 0.2123, 0.3872, 0.1749, 0.3925, 0.2131, 0.3333, 0.2222, 0.3333, 0.2222, 0.2746, 0.2422, 0.2904, 0.2273, 0.3062, 0.2123, 0.3333, 0.1111, 0.3477, 0.174, 0.3116, 0.2116, 0.2222, 0.1111, 0.2222, 0.1111, 0.3116, 0.2116, 0.2755, 0.2492, 0.2222, 0.2222, 0.2904, 0.2273, 0.2746, 0.2422, 0.2755, 0.2492, 0.3116, 0.2116, 0.2904, 0.2273, 0.3116, 0.2116, 0.3477, 0.174, 0.3062, 0.2123, 0.2222, 0.3333, 0.1865, 0.3231, 0.2023, 0.3049, 0.2181, 0.2867, 0.2222, 0.2222, 0.2041, 0.2425, 0.1826, 0.2938, 0.1111, 0.2222, 0.1111, 0.2222, 0.1826, 0.2938, 0.161, 0.3451, 0.1111, 0.3333, 0.2023, 0.3049, 0.1865, 0.3231, 0.161, 0.3451, 0.1826, 0.2938, 0.2023, 0.3049, 0.1826, 0.2938, 0.2041, 0.2425, 0.2181, 0.2867, 0.2746, 0.2422, 0.3333, 0.2222, 0.3161, 0.2349, 0.3, 0.2444, 0.2755, 0.2492, 0.2746, 0.2422, 0.3, 0.2444, 0.2138, 0.2159, 0.2222, 0.2222, 0.2755, 0.2492, 0.2138, 0.2159, 0.2041, 0.2425, 0.3, 0.2444, 0.3161, 0.2349, 0.3281, 0.2883, 0.3066, 0.2627, 0.2138, 0.2159, 0.3, 0.2444, 0.3066, 0.2627, 0.2703, 0.2636, 0.2041, 0.2425, 0.2138, 0.2159, 0.2703, 0.2636, 0.2181, 0.2867, 0.3066, 0.2627, 0.3281, 0.2883, 0.3333, 0.3333, 0.3188, 0.3523, 0.2703, 0.2636, 0.3066, 0.2627, 0.3188, 0.3523, 0.241, 0.3094, 0.2181, 0.2867, 0.2703, 0.2636, 0.241, 0.3094, 0.2222, 0.3333, 0.4299, 0.1967, 0.4444, 0.2222, 0.4246, 0.2351, 0.3707, 0.2562, 0.3925, 0.2131, 0.4299, 0.1967, 0.3707, 0.2562, 0.3552, 0.2379, 0.3333, 0.2222, 0.3925, 0.2131, 0.3552, 0.2379, 0.3161, 0.2349, 0.3707, 0.2562, 0.4246, 0.2351, 0.4241, 0.2835, 0.3898, 0.3062, 0.3552, 0.2379, 0.3707, 0.2562, 0.3898, 0.3062, 0.3371, 0.2908, 0.3161, 0.2349, 0.3552, 0.2379, 0.3371, 0.2908, 0.3281, 0.2883, 0.3898, 0.3062, 0.4241, 0.2835, 0.4444, 0.3333, 0.4268, 0.3131, 0.3371, 0.2908, 0.3898, 0.3062, 0.4268, 0.3131, 0.3826, 0.3081, 0.3281, 0.2883, 0.3371, 0.2908, 0.3826, 0.3081, 0.3333, 0.3333, 0.5206, 0.1972, 0.5556, 0.2222, 0.5671, 0.2757, 0.5099, 0.2684, 0.5049, 0.2309, 0.5206, 0.1972, 0.5099, 0.2684, 0.458, 0.2618, 0.4444, 0.2222, 0.5049, 0.2309, 0.458, 0.2618, 0.4246, 0.2351, 0.5099, 0.2684, 0.5671, 0.2757, 0.5686, 0.3146, 0.5, 0.3117, 0.458, 0.2618, 0.5099, 0.2684, 0.5, 0.3117, 0.4584, 0.2784, 0.4246, 0.2351, 0.458, 0.2618, 0.4584, 0.2784, 0.4241, 0.2835, 0.5, 0.3117, 0.5686, 0.3146, 0.5556, 0.3333, 0.4968, 0.3533, 0.4584, 0.2784, 0.5, 0.3117, 0.4968, 0.3533, 0.4552, 0.3178, 0.4241, 0.2835, 0.4584, 0.2784, 0.4552, 0.3178, 0.4444, 0.3333, 0.6211, 0.2197, 0.6667, 0.2222, 0.6938, 0.2674, 0.6574, 0.2386, 0.5751, 0.2373, 0.6211, 0.2197, 0.6574, 0.2386, 0.5935, 0.3002, 0.5556, 0.2222, 0.5751, 0.2373, 0.5935, 0.3002, 0.5671, 0.2757, 0.6574, 0.2386, 0.6938, 0.2674, 0.6763, 0.2871, 0.6577, 0.3042, 0.5935, 0.3002, 0.6574, 0.2386, 0.6577, 0.3042, 0.6021, 0.277, 0.5671, 0.2757, 0.5935, 0.3002, 0.6021, 0.277, 0.5686, 0.3146, 0.6577, 0.3042, 0.6763, 0.2871, 0.6667, 0.3333, 0.6174, 0.3103, 0.6021, 0.277, 0.6577, 0.3042, 0.6174, 0.3103, 0.5786, 0.3298, 0.5686, 0.3146, 0.6021, 0.277, 0.5786, 0.3298, 0.5556, 0.3333, 0.7361, 0.2485, 0.7778, 0.2222, 0.7831, 0.2743, 0.755, 0.2499, 0.7102, 0.2171, 0.7361, 0.2485, 0.755, 0.2499, 0.7452, 0.262, 0.6667, 0.2222, 0.7102, 0.2171, 0.7452, 0.262, 0.6938, 0.2674, 0.755, 0.2499, 0.7831, 0.2743, 0.7995, 0.2823, 0.7831, 0.3043, 0.7452, 0.262, 0.755, 0.2499, 0.7831, 0.3043, 0.7049, 0.2992, 0.6938, 0.2674, 0.7452, 0.262, 0.7049, 0.2992, 0.6763, 0.2871, 0.7831, 0.3043, 0.7995, 0.2823, 0.7778, 0.3333, 0.7399, 0.3439, 0.7049, 0.2992, 0.7831, 0.3043, 0.7399, 0.3439, 0.7064, 0.3114, 0.6763, 0.2871, 0.7049, 0.2992, 0.7064, 0.3114, 0.6667, 0.3333, 0.7778, 0.3333, 0.7995, 0.2823, 0.8104, 0.313, 0.8213, 0.3437, 0.8889, 0.3333, 0.8476, 0.3236, 0.8154, 0.2989, 0.8889, 0.2222, 0.8889, 0.2222, 0.8154, 0.2989, 0.7831, 0.2743, 0.7778, 0.2222, 0.8104, 0.313, 0.7995, 0.2823, 0.7831, 0.2743, 0.8154, 0.2989, 0.8104, 0.313, 0.8154, 0.2989, 0.8476, 0.3236, 0.8213, 0.3437, 0.8476, 0.3236, 0.8889, 0.3333, 0.9061, 0.3518, 0.8268, 0.3296, 0.8213, 0.3437, 0.8476, 0.3236, 0.8268, 0.3296, 0.8454, 0.34, 0.7778, 0.3333, 0.8213, 0.3437, 0.8454, 0.34, 0.765, 0.3433, 0.8268, 0.3296, 0.9061, 0.3518, 0.8786, 0.4075, 0.8287, 0.3855, 0.8454, 0.34, 0.8268, 0.3296, 0.8287, 0.3855, 0.8189, 0.4122, 0.765, 0.3433, 0.8454, 0.34, 0.8189, 0.4122, 0.7834, 0.414, 0.8287, 0.3855, 0.8786, 0.4075, 0.8889, 0.4444, 0.8571, 0.4602, 0.8189, 0.4122, 0.8287, 0.3855, 0.8571, 0.4602, 0.8086, 0.4253, 0.7834, 0.414, 0.8189, 0.4122, 0.8086, 0.4253, 0.7778, 0.4444, 0.7399, 0.3439, 0.7778, 0.3333, 0.765, 0.3433, 0.7332, 0.3574, 0.7064, 0.3114, 0.7399, 0.3439, 0.7332, 0.3574, 0.7042, 0.3527, 0.6667, 0.3333, 0.7064, 0.3114, 0.7042, 0.3527, 0.6829, 0.3826, 0.7332, 0.3574, 0.765, 0.3433, 0.7834, 0.414, 0.7173, 0.3973, 0.7042, 0.3527, 0.7332, 0.3574, 0.7173, 0.3973, 0.7025, 0.3846, 0.6829, 0.3826, 0.7042, 0.3527, 0.7025, 0.3846, 0.6576, 0.3935, 0.7173, 0.3973, 0.7834, 0.414, 0.7778, 0.4444, 0.7608, 0.4323, 0.7025, 0.3846, 0.7173, 0.3973, 0.7608, 0.4323, 0.7099, 0.4523, 0.6576, 0.3935, 0.7025, 0.3846, 0.7099, 0.4523, 0.6667, 0.4444, 0.6174, 0.3103, 0.6667, 0.3333, 0.6829, 0.3826, 0.6543, 0.3716, 0.5786, 0.3298, 0.6174, 0.3103, 0.6543, 0.3716, 0.5834, 0.3745, 0.5556, 0.3333, 0.5786, 0.3298, 0.5834, 0.3745, 0.569, 0.3752, 0.6543, 0.3716, 0.6829, 0.3826, 0.6576, 0.3935, 0.643, 0.3829, 0.5834, 0.3745, 0.6543, 0.3716, 0.643, 0.3829, 0.6141, 0.3859, 0.569, 0.3752, 0.5834, 0.3745, 0.6141, 0.3859, 0.5815, 0.3971, 0.643, 0.3829, 0.6576, 0.3935, 0.6667, 0.4444, 0.6166, 0.4293, 0.6141, 0.3859, 0.643, 0.3829, 0.6166, 0.4293, 0.5953, 0.4212, 0.5815, 0.3971, 0.6141, 0.3859, 0.5953, 0.4212, 0.5556, 0.4444, 0.4968, 0.3533, 0.5556, 0.3333, 0.569, 0.3752, 0.5341, 0.3753, 0.4552, 0.3178, 0.4968, 0.3533, 0.5341, 0.3753, 0.4749, 0.3792, 0.4444, 0.3333, 0.4552, 0.3178, 0.4749, 0.3792, 0.4636, 0.3918, 0.5341, 0.3753, 0.569, 0.3752, 0.5815, 0.3971, 0.5246, 0.3723, 0.4749, 0.3792, 0.5341, 0.3753, 0.5246, 0.3723, 0.522, 0.3977, 0.4636, 0.3918, 0.4749, 0.3792, 0.522, 0.3977, 0.4449, 0.386, 0.5246, 0.3723, 0.5815, 0.3971, 0.5556, 0.4444, 0.5229, 0.4285, 0.522, 0.3977, 0.5246, 0.3723, 0.5229, 0.4285, 0.4806, 0.4423, 0.4449, 0.386, 0.522, 0.3977, 0.4806, 0.4423, 0.4444, 0.4444, 0.4268, 0.3131, 0.4444, 0.3333, 0.4636, 0.3918, 0.4477, 0.3881, 0.3826, 0.3081, 0.4268, 0.3131, 0.4477, 0.3881, 0.3522, 0.3693, 0.3333, 0.3333, 0.3826, 0.3081, 0.3522, 0.3693, 0.3216, 0.3506, 0.4477, 0.3881, 0.4636, 0.3918, 0.4449, 0.386, 0.4356, 0.3876, 0.3522, 0.3693, 0.4477, 0.3881, 0.4356, 0.3876, 0.3438, 0.4269, 0.3216, 0.3506, 0.3522, 0.3693, 0.3438, 0.4269, 0.3232, 0.4162, 0.4356, 0.3876, 0.4449, 0.386, 0.4444, 0.4444, 0.4289, 0.4373, 0.3438, 0.4269, 0.4356, 0.3876, 0.4289, 0.4373, 0.3504, 0.4379, 0.3232, 0.4162, 0.3438, 0.4269, 0.3504, 0.4379, 0.3333, 0.4444, 0.3188, 0.3523, 0.3333, 0.3333, 0.3216, 0.3506, 0.2866, 0.3827, 0.241, 0.3094, 0.3188, 0.3523, 0.2866, 0.3827, 0.2572, 0.3878, 0.2222, 0.3333, 0.241, 0.3094, 0.2572, 0.3878, 0.242, 0.3875, 0.2866, 0.3827, 0.3216, 0.3506, 0.3232, 0.4162, 0.2817, 0.3955, 0.2572, 0.3878, 0.2866, 0.3827, 0.2817, 0.3955, 0.2603, 0.3934, 0.242, 0.3875, 0.2572, 0.3878, 0.2603, 0.3934, 0.2179, 0.4096, 0.2817, 0.3955, 0.3232, 0.4162, 0.3333, 0.4444, 0.2883, 0.4231, 0.2603, 0.3934, 0.2817, 0.3955, 0.2883, 0.4231, 0.2343, 0.4346, 0.2179, 0.4096, 0.2603, 0.3934, 0.2343, 0.4346, 0.2222, 0.4444, 0.1865, 0.3231, 0.2222, 0.3333, 0.242, 0.3875, 0.1605, 0.38, 0.161, 0.3451, 0.1865, 0.3231, 0.1605, 0.38, 0.1305, 0.3837, 0.1111, 0.3333, 0.161, 0.3451, 0.1305, 0.3837, 0.1005, 0.3883, 0.1605, 0.38, 0.242, 0.3875, 0.2179, 0.4096, 0.1607, 0.4203, 0.1305, 0.3837, 0.1605, 0.38, 0.1607, 0.4203, 0.1249, 0.4092, 0.1005, 0.3883, 0.1305, 0.3837, 0.1249, 0.4092, 0.08456, 0.4265, 0.1607, 0.4203, 0.2179, 0.4096, 0.2222, 0.4444, 0.1975, 0.4623, 0.1249, 0.4092, 0.1607, 0.4203, 0.1975, 0.4623, 0.1724, 0.4625, 0.08456, 0.4265, 0.1249, 0.4092, 0.1724, 0.4625, 0.1111, 0.4444, 0.1005, 0.3883, 0.08456, 0.4265, 0.05556, 0.4444, 0.05556, 0.3333, 0.1111, 0.3333, 0.1005, 0.3883, 0.05556, 0.3333, 0.08456, 0.4265, 0.1111, 0.4444, 0.05556, 0.4444, 0.4014, 0.1314, 0.3437, 0.1354, 0.3333, 0.05556, 0.4444, 0.05556, 0.4444, 0.1111, 0.4014, 0.1314, 0.4444, 0.05556, 0.3437, 0.1354, 0.3333, 0.1111, 0.3333, 0.05556, 0.536, 0.138, 0.457, 0.09286, 0.4444, 0.05556, 0.5556, 0.05556, 0.5556, 0.1111, 0.536, 0.138, 0.5556, 0.05556, 0.457, 0.09286, 0.4444, 0.1111, 0.4444, 0.05556, 0.6206, 0.08816, 0.6095, 0.1273, 0.5556, 0.05556, 0.6667, 0.05556, 0.6667, 0.1111, 0.6206, 0.08816, 0.6667, 0.05556, 0.6095, 0.1273, 0.5556, 0.1111, 0.5556, 0.05556, 0.8786, 0.4075, 0.9061, 0.3518, 0.9444, 0.3333, 0.9444, 0.4444, 0.8889, 0.4444, 0.8786, 0.4075, 0.9444, 0.4444, 0.9061, 0.3518, 0.8889, 0.3333, 0.9444, 0.3333, 0.1724, 0.4625, 0.1975, 0.4623, 0.2222, 0.5, 0.1111, 0.5, 0.1111, 0.4444, 0.1724, 0.4625, 0.1111, 0.5, 0.1975, 0.4623, 0.2222, 0.4444, 0.2222, 0.5, 0.2343, 0.4346, 0.2883, 0.4231, 0.3333, 0.5, 0.2222, 0.5, 0.2222, 0.4444, 0.2343, 0.4346, 0.2222, 0.5, 0.2883, 0.4231, 0.3333, 0.4444, 0.3333, 0.5, 0.3504, 0.4379, 0.4289, 0.4373, 0.4444, 0.5, 0.3333, 0.5, 0.3333, 0.4444, 0.3504, 0.4379, 0.3333, 0.5, 0.4289, 0.4373, 0.4444, 0.4444, 0.4444, 0.5, 0.4806, 0.4423, 0.5229, 0.4285, 0.5556, 0.5, 0.4444, 0.5, 0.4444, 0.4444, 0.4806, 0.4423, 0.4444, 0.5, 0.5229, 0.4285, 0.5556, 0.4444, 0.5556, 0.5, 0.5953, 0.4212, 0.6166, 0.4293, 0.6667, 0.5, 0.5556, 0.5, 0.5556, 0.4444, 0.5953, 0.4212, 0.5556, 0.5, 0.6166, 0.4293, 0.6667, 0.4444, 0.6667, 0.5, 0.7099, 0.4523, 0.7608, 0.4323, 0.7778, 0.5, 0.6667, 0.5, 0.6667, 0.4444, 0.7099, 0.4523, 0.6667, 0.5, 0.7608, 0.4323, 0.7778, 0.4444, 0.7778, 0.5, 0.8086, 0.4253, 0.8571, 0.4602, 0.8889, 0.5, 0.7778, 0.5, 0.7778, 0.4444, 0.8086, 0.4253, 0.7778, 0.5, 0.8571, 0.4602, 0.8889, 0.4444, 0.8889, 0.5, 0.8752, 0.5789, 0.8889, 0.5556, 0.8914, 0.6041, 0.8837, 0.5835, 0.8093, 0.5505, 0.8752, 0.5789, 0.8837, 0.5835, 0.8476, 0.5957, 0.7778, 0.5556, 0.8093, 0.5505, 0.8476, 0.5957, 0.7865, 0.5761, 0.8837, 0.5835, 0.8914, 0.6041, 0.8966, 0.6424, 0.8617, 0.6098, 0.8476, 0.5957, 0.8837, 0.5835, 0.8617, 0.6098, 0.8405, 0.6237, 0.7865, 0.5761, 0.8476, 0.5957, 0.8405, 0.6237, 0.7819, 0.6243, 0.8617, 0.6098, 0.8966, 0.6424, 0.8889, 0.6667, 0.8691, 0.6647, 0.8405, 0.6237, 0.8617, 0.6098, 0.8691, 0.6647, 0.8168, 0.6876, 0.7819, 0.6243, 0.8405, 0.6237, 0.8168, 0.6876, 0.7778, 0.6667, 0.7576, 0.5353, 0.7778, 0.5556, 0.7865, 0.5761, 0.7786, 0.5871, 0.6994, 0.5744, 0.7576, 0.5353, 0.7786, 0.5871, 0.7299, 0.6105, 0.6667, 0.5556, 0.6994, 0.5744, 0.7299, 0.6105, 0.6888, 0.6111, 0.7786, 0.5871, 0.7865, 0.5761, 0.7819, 0.6243, 0.7485, 0.6255, 0.7299, 0.6105, 0.7786, 0.5871, 0.7485, 0.6255, 0.7139, 0.6703, 0.6888, 0.6111, 0.7299, 0.6105, 0.7139, 0.6703, 0.6587, 0.6506, 0.7485, 0.6255, 0.7819, 0.6243, 0.7778, 0.6667, 0.7521, 0.6711, 0.7139, 0.6703, 0.7485, 0.6255, 0.7521, 0.6711, 0.6813, 0.6495, 0.6587, 0.6506, 0.7139, 0.6703, 0.6813, 0.6495, 0.6667, 0.6667, 0.6322, 0.5345, 0.6667, 0.5556, 0.6888, 0.6111, 0.6527, 0.6275, 0.5694, 0.5651, 0.6322, 0.5345, 0.6527, 0.6275, 0.6145, 0.5903, 0.5556, 0.5556, 0.5694, 0.5651, 0.6145, 0.5903, 0.5482, 0.5827, 0.6527, 0.6275, 0.6888, 0.6111, 0.6587, 0.6506, 0.6154, 0.6612, 0.6145, 0.5903, 0.6527, 0.6275, 0.6154, 0.6612, 0.595, 0.6648, 0.5482, 0.5827, 0.6145, 0.5903, 0.595, 0.6648, 0.5663, 0.6569, 0.6154, 0.6612, 0.6587, 0.6506, 0.6667, 0.6667, 0.6432, 0.6456, 0.595, 0.6648, 0.6154, 0.6612, 0.6432, 0.6456, 0.6086, 0.6654, 0.5663, 0.6569, 0.595, 0.6648, 0.6086, 0.6654, 0.5556, 0.6667, 0.5168, 0.5595, 0.5556, 0.5556, 0.5482, 0.5827, 0.5021, 0.5802, 0.5038, 0.5488, 0.5168, 0.5595, 0.5021, 0.5802, 0.5078, 0.6255, 0.4444, 0.5556, 0.5038, 0.5488, 0.5078, 0.6255, 0.4587, 0.6148, 0.5021, 0.5802, 0.5482, 0.5827, 0.5663, 0.6569, 0.5563, 0.6434, 0.5078, 0.6255, 0.5021, 0.5802, 0.5563, 0.6434, 0.5133, 0.6212, 0.4587, 0.6148, 0.5078, 0.6255, 0.5133, 0.6212, 0.4585, 0.6249, 0.5563, 0.6434, 0.5663, 0.6569, 0.5556, 0.6667, 0.5358, 0.6488, 0.5133, 0.6212, 0.5563, 0.6434, 0.5358, 0.6488, 0.4939, 0.6668, 0.4585, 0.6249, 0.5133, 0.6212, 0.4939, 0.6668, 0.4444, 0.6667, 0.3943, 0.5365, 0.4444, 0.5556, 0.4587, 0.6148, 0.3849, 0.6297, 0.3955, 0.5823, 0.3943, 0.5365, 0.3849, 0.6297, 0.3625, 0.5811, 0.3333, 0.5556, 0.3955, 0.5823, 0.3625, 0.5811, 0.3104, 0.6064, 0.3849, 0.6297, 0.4587, 0.6148, 0.4585, 0.6249, 0.3973, 0.6102, 0.3625, 0.5811, 0.3849, 0.6297, 0.3973, 0.6102, 0.3913, 0.64, 0.3104, 0.6064, 0.3625, 0.5811, 0.3913, 0.64, 0.3321, 0.607, 0.3973, 0.6102, 0.4585, 0.6249, 0.4444, 0.6667, 0.3948, 0.6613, 0.3913, 0.64, 0.3973, 0.6102, 0.3948, 0.6613, 0.3525, 0.6622, 0.3321, 0.607, 0.3913, 0.64, 0.3525, 0.6622, 0.3333, 0.6667, 0.3045, 0.5292, 0.3333, 0.5556, 0.3104, 0.6064, 0.2905, 0.6209, 0.2389, 0.5796, 0.3045, 0.5292, 0.2905, 0.6209, 0.2362, 0.6141, 0.2222, 0.5556, 0.2389, 0.5796, 0.2362, 0.6141, 0.2012, 0.6003, 0.2905, 0.6209, 0.3104, 0.6064, 0.3321, 0.607, 0.2832, 0.6163, 0.2362, 0.6141, 0.2905, 0.6209, 0.2832, 0.6163, 0.2468, 0.6391, 0.2012, 0.6003, 0.2362, 0.6141, 0.2468, 0.6391, 0.232, 0.6511, 0.2832, 0.6163, 0.3321, 0.607, 0.3333, 0.6667, 0.2908, 0.6473, 0.2468, 0.6391, 0.2832, 0.6163, 0.2908, 0.6473, 0.2325, 0.6724, 0.232, 0.6511, 0.2468, 0.6391, 0.2325, 0.6724, 0.2222, 0.6667, 0.1925, 0.5518, 0.2222, 0.5556, 0.2012, 0.6003, 0.1846, 0.5772, 0.1624, 0.5401, 0.1925, 0.5518, 0.1846, 0.5772, 0.1196, 0.5832, 0.1111, 0.5556, 0.1624, 0.5401, 0.1196, 0.5832, 0.09097, 0.5749, 0.1846, 0.5772, 0.2012, 0.6003, 0.232, 0.6511, 0.1868, 0.6464, 0.1196, 0.5832, 0.1846, 0.5772, 0.1868, 0.6464, 0.1475, 0.6523, 0.09097, 0.5749, 0.1196, 0.5832, 0.1475, 0.6523, 0.1221, 0.6104, 0.1868, 0.6464, 0.232, 0.6511, 0.2222, 0.6667, 0.1866, 0.6455, 0.1475, 0.6523, 0.1868, 0.6464, 0.1866, 0.6455, 0.1494, 0.6815, 0.1221, 0.6104, 0.1475, 0.6523, 0.1494, 0.6815, 0.1111, 0.6667, 0.2222, 0.6667, 0.2327, 0.7237, 0.2097, 0.6846, 0.1866, 0.6455, 0.1111, 0.6667, 0.1494, 0.6815, 0.1867, 0.6992, 0.1111, 0.7778, 0.1111, 0.7778, 0.1867, 0.6992, 0.224, 0.7169, 0.2222, 0.7778, 0.2097, 0.6846, 0.2327, 0.7237, 0.224, 0.7169, 0.1867, 0.6992, 0.2097, 0.6846, 0.1867, 0.6992, 0.1494, 0.6815, 0.1866, 0.6455, 0.2908, 0.6473, 0.3333, 0.6667, 0.3168, 0.6869, 0.2882, 0.6906, 0.2325, 0.6724, 0.2908, 0.6473, 0.2882, 0.6906, 0.2488, 0.7291, 0.2222, 0.6667, 0.2325, 0.6724, 0.2488, 0.7291, 0.2327, 0.7237, 0.2882, 0.6906, 0.3168, 0.6869, 0.3385, 0.7288, 0.288, 0.7385, 0.2488, 0.7291, 0.2882, 0.6906, 0.288, 0.7385, 0.27, 0.7088, 0.2327, 0.7237, 0.2488, 0.7291, 0.27, 0.7088, 0.224, 0.7169, 0.288, 0.7385, 0.3385, 0.7288, 0.3333, 0.7778, 0.3182, 0.7675, 0.27, 0.7088, 0.288, 0.7385, 0.3182, 0.7675, 0.2347, 0.7715, 0.224, 0.7169, 0.27, 0.7088, 0.2347, 0.7715, 0.2222, 0.7778, 0.3948, 0.6613, 0.4444, 0.6667, 0.4409, 0.6876, 0.4068, 0.6736, 0.3525, 0.6622, 0.3948, 0.6613, 0.4068, 0.6736, 0.3485, 0.7116, 0.3333, 0.6667, 0.3525, 0.6622, 0.3485, 0.7116, 0.3168, 0.6869, 0.4068, 0.6736, 0.4409, 0.6876, 0.464, 0.765, 0.4173, 0.735, 0.3485, 0.7116, 0.4068, 0.6736, 0.4173, 0.735, 0.3714, 0.7434, 0.3168, 0.6869, 0.3485, 0.7116, 0.3714, 0.7434, 0.3385, 0.7288, 0.4173, 0.735, 0.464, 0.765, 0.4444, 0.7778, 0.4348, 0.7773, 0.3714, 0.7434, 0.4173, 0.735, 0.4348, 0.7773, 0.3923, 0.7598, 0.3385, 0.7288, 0.3714, 0.7434, 0.3923, 0.7598, 0.3333, 0.7778, 0.5358, 0.6488, 0.5556, 0.6667, 0.5544, 0.7103, 0.492, 0.6743, 0.4939, 0.6668, 0.5358, 0.6488, 0.492, 0.6743, 0.4692, 0.7021, 0.4444, 0.6667, 0.4939, 0.6668, 0.4692, 0.7021, 0.4409, 0.6876, 0.492, 0.6743, 0.5544, 0.7103, 0.5321, 0.7412, 0.5108, 0.7342, 0.4692, 0.7021, 0.492, 0.6743, 0.5108, 0.7342, 0.4962, 0.7595, 0.4409, 0.6876, 0.4692, 0.7021, 0.4962, 0.7595, 0.464, 0.765, 0.5108, 0.7342, 0.5321, 0.7412, 0.5556, 0.7778, 0.5448, 0.7988, 0.4962, 0.7595, 0.5108, 0.7342, 0.5448, 0.7988, 0.4554, 0.7858, 0.464, 0.765, 0.4962, 0.7595, 0.4554, 0.7858, 0.4444, 0.7778, 0.6432, 0.6456, 0.6667, 0.6667, 0.6451, 0.7218, 0.6256, 0.7348, 0.6086, 0.6654, 0.6432, 0.6456, 0.6256, 0.7348, 0.5893, 0.6997, 0.5556, 0.6667, 0.6086, 0.6654, 0.5893, 0.6997, 0.5544, 0.7103, 0.6256, 0.7348, 0.6451, 0.7218, 0.6434, 0.757, 0.5858, 0.7619, 0.5893, 0.6997, 0.6256, 0.7348, 0.5858, 0.7619, 0.5896, 0.7521, 0.5544, 0.7103, 0.5893, 0.6997, 0.5896, 0.7521, 0.5321, 0.7412, 0.5858, 0.7619, 0.6434, 0.757, 0.6667, 0.7778, 0.6038, 0.7601, 0.5896, 0.7521, 0.5858, 0.7619, 0.6038, 0.7601, 0.5886, 0.7549, 0.5321, 0.7412, 0.5896, 0.7521, 0.5886, 0.7549, 0.5556, 0.7778, 0.7521, 0.6711, 0.7778, 0.6667, 0.7845, 0.7, 0.7404, 0.7267, 0.6813, 0.6495, 0.7521, 0.6711, 0.7404, 0.7267, 0.7164, 0.7485, 0.6667, 0.6667, 0.6813, 0.6495, 0.7164, 0.7485, 0.6451, 0.7218, 0.7404, 0.7267, 0.7845, 0.7, 0.7821, 0.7156, 0.7621, 0.7022, 0.7164, 0.7485, 0.7404, 0.7267, 0.7621, 0.7022, 0.6534, 0.7588, 0.6451, 0.7218, 0.7164, 0.7485, 0.6534, 0.7588, 0.6434, 0.757, 0.7621, 0.7022, 0.7821, 0.7156, 0.7778, 0.7778, 0.7583, 0.8023, 0.6534, 0.7588, 0.7621, 0.7022, 0.7583, 0.8023, 0.7253, 0.7923, 0.6434, 0.757, 0.6534, 0.7588, 0.7253, 0.7923, 0.6667, 0.7778, 0.7778, 0.6667, 0.8168, 0.6876, 0.8006, 0.6938, 0.7845, 0.7, 0.7778, 0.7778, 0.7821, 0.7156, 0.8256, 0.6902, 0.8889, 0.7778, 0.8889, 0.7778, 0.8256, 0.6902, 0.8691, 0.6647, 0.8889, 0.6667, 0.8006, 0.6938, 0.8168, 0.6876, 0.8691, 0.6647, 0.8256, 0.6902, 0.8006, 0.6938, 0.8256, 0.6902, 0.7821, 0.7156, 0.7845, 0.7, 0.6667, 0.7778, 0.7253, 0.7923, 0.7007, 0.7934, 0.6761, 0.7946, 0.6667, 0.8889, 0.682, 0.8685, 0.7202, 0.8354, 0.7778, 0.8889, 0.7778, 0.8889, 0.7202, 0.8354, 0.7583, 0.8023, 0.7778, 0.7778, 0.7007, 0.7934, 0.7253, 0.7923, 0.7583, 0.8023, 0.7202, 0.8354, 0.7007, 0.7934, 0.7202, 0.8354, 0.682, 0.8685, 0.6761, 0.7946, 0.6038, 0.7601, 0.6667, 0.7778, 0.6761, 0.7946, 0.6074, 0.7784, 0.5886, 0.7549, 0.6038, 0.7601, 0.6074, 0.7784, 0.5766, 0.8049, 0.5556, 0.7778, 0.5886, 0.7549, 0.5766, 0.8049, 0.554, 0.8006, 0.6074, 0.7784, 0.6761, 0.7946, 0.682, 0.8685, 0.6452, 0.863, 0.5766, 0.8049, 0.6074, 0.7784, 0.6452, 0.863, 0.5977, 0.8579, 0.554, 0.8006, 0.5766, 0.8049, 0.5977, 0.8579, 0.5764, 0.8554, 0.6452, 0.863, 0.682, 0.8685, 0.6667, 0.8889, 0.6225, 0.9036, 0.5977, 0.8579, 0.6452, 0.863, 0.6225, 0.9036, 0.6036, 0.9105, 0.5764, 0.8554, 0.5977, 0.8579, 0.6036, 0.9105, 0.5556, 0.8889, 0.5448, 0.7988, 0.5556, 0.7778, 0.554, 0.8006, 0.5116, 0.8219, 0.4554, 0.7858, 0.5448, 0.7988, 0.5116, 0.8219, 0.4795, 0.808, 0.4444, 0.7778, 0.4554, 0.7858, 0.4795, 0.808, 0.4491, 0.7908, 0.5116, 0.8219, 0.554, 0.8006, 0.5764, 0.8554, 0.5373, 0.8577, 0.4795, 0.808, 0.5116, 0.8219, 0.5373, 0.8577, 0.5168, 0.8609, 0.4491, 0.7908, 0.4795, 0.808, 0.5168, 0.8609, 0.4685, 0.8386, 0.5373, 0.8577, 0.5764, 0.8554, 0.5556, 0.8889, 0.5344, 0.8919, 0.5168, 0.8609, 0.5373, 0.8577, 0.5344, 0.8919, 0.4981, 0.9018, 0.4685, 0.8386, 0.5168, 0.8609, 0.4981, 0.9018, 0.4444, 0.8889, 0.4348, 0.7773, 0.4444, 0.7778, 0.4491, 0.7908, 0.401, 0.799, 0.3923, 0.7598, 0.4348, 0.7773, 0.401, 0.799, 0.3816, 0.8287, 0.3333, 0.7778, 0.3923, 0.7598, 0.3816, 0.8287, 0.3312, 0.8258, 0.401, 0.799, 0.4491, 0.7908, 0.4685, 0.8386, 0.4506, 0.8541, 0.3816, 0.8287, 0.401, 0.799, 0.4506, 0.8541, 0.3884, 0.8055, 0.3312, 0.8258, 0.3816, 0.8287, 0.3884, 0.8055, 0.3258, 0.8416, 0.4506, 0.8541, 0.4685, 0.8386, 0.4444, 0.8889, 0.4244, 0.8885, 0.3884, 0.8055, 0.4506, 0.8541, 0.4244, 0.8885, 0.3894, 0.8677, 0.3258, 0.8416, 0.3884, 0.8055, 0.3894, 0.8677, 0.3333, 0.8889, 0.3333, 0.7778, 0.3312, 0.8258, 0.3247, 0.7967, 0.3182, 0.7675, 0.2222, 0.7778, 0.2347, 0.7715, 0.2803, 0.8066, 0.2222, 0.8889, 0.2222, 0.8889, 0.2803, 0.8066, 0.3258, 0.8416, 0.3333, 0.8889, 0.3247, 0.7967, 0.3312, 0.8258, 0.3258, 0.8416, 0.2803, 0.8066, 0.3247, 0.7967, 0.2803, 0.8066, 0.2347, 0.7715, 0.3182, 0.7675, 0.09097, 0.5749, 0.1221, 0.6104, 0.05556, 0.6667, 0.05556, 0.5556, 0.1111, 0.5556, 0.09097, 0.5749, 0.05556, 0.5556, 0.1221, 0.6104, 0.1111, 0.6667, 0.05556, 0.6667, 0.8966, 0.6424, 0.8914, 0.6041, 0.9444, 0.5556, 0.9444, 0.6667, 0.8889, 0.6667, 0.8966, 0.6424, 0.9444, 0.6667, 0.8914, 0.6041, 0.8889, 0.5556, 0.9444, 0.5556, 0.3894, 0.8677, 0.4244, 0.8885, 0.4444, 0.9444, 0.3333, 0.9444, 0.3333, 0.8889, 0.3894, 0.8677, 0.3333, 0.9444, 0.4244, 0.8885, 0.4444, 0.8889, 0.4444, 0.9444, 0.4981, 0.9018, 0.5344, 0.8919, 0.5556, 0.9444, 0.4444, 0.9444, 0.4444, 0.8889, 0.4981, 0.9018, 0.4444, 0.9444, 0.5344, 0.8919, 0.5556, 0.8889, 0.5556, 0.9444, 0.6036, 0.9105, 0.6225, 0.9036, 0.6667, 0.9444, 0.5556, 0.9444, 0.5556, 0.8889, 0.6036, 0.9105, 0.5556, 0.9444, 0.6225, 0.9036, 0.6667, 0.8889, 0.6667, 0.9444, 0.1925, 0.5518, 0.1624, 0.5401, 0.1111, 0.5, 0.2222, 0.5, 0.2222, 0.5556, 0.1925, 0.5518, 0.2222, 0.5, 0.1624, 0.5401, 0.1111, 0.5556, 0.1111, 0.5, 0.3045, 0.5292, 0.2389, 0.5796, 0.2222, 0.5, 0.3333, 0.5, 0.3333, 0.5556, 0.3045, 0.5292, 0.3333, 0.5, 0.2389, 0.5796, 0.2222, 0.5556, 0.2222, 0.5, 0.3943, 0.5365, 0.3955, 0.5823, 0.3333, 0.5, 0.4444, 0.5, 0.4444, 0.5556, 0.3943, 0.5365, 0.4444, 0.5, 0.3955, 0.5823, 0.3333, 0.5556, 0.3333, 0.5, 0.5168, 0.5595, 0.5038, 0.5488, 0.4444, 0.5, 0.5556, 0.5, 0.5556, 0.5556, 0.5168, 0.5595, 0.5556, 0.5, 0.5038, 0.5488, 0.4444, 0.5556, 0.4444, 0.5, 0.6322, 0.5345, 0.5694, 0.5651, 0.5556, 0.5, 0.6667, 0.5, 0.6667, 0.5556, 0.6322, 0.5345, 0.6667, 0.5, 0.5694, 0.5651, 0.5556, 0.5556, 0.5556, 0.5, 0.7576, 0.5353, 0.6994, 0.5744, 0.6667, 0.5, 0.7778, 0.5, 0.7778, 0.5556, 0.7576, 0.5353, 0.7778, 0.5, 0.6994, 0.5744, 0.6667, 0.5556, 0.6667, 0.5, 0.8752, 0.5789, 0.8093, 0.5505, 0.7778, 0.5, 0.8889, 0.5, 0.8889, 0.5556, 0.8752, 0.5789, 0.8889, 0.5, 0.8093, 0.5505, 0.7778, 0.5556, 0.7778, 0.5])
me_cityblockdestroyed.materials.append(mat_texturematerial)
me_cityblockdestroyed.use_remesh_preserve_volume = False
me_cityblockdestroyed.use_remesh_preserve_attributes = False
me_cityblockdestroyed.use_mirror_vertex_groups = False
me_cityblockdestroyed.update()

# ---- objects
ob_cityblockdestroyed = bpy.data.objects.new('CityBlockDestroyed', me_cityblockdestroyed)
ob_camera = bpy.data.objects.new('Camera', cam_camera)

# ---- transforms, parenting, visibility, modifiers, constraints
ob_cityblockdestroyed.location = (0.0, 0.0, 0.0)
ob_cityblockdestroyed.lock_rotations_4d = False
ob_cityblockdestroyed.empty_display_type = 'ARROWS'
ob_cityblockdestroyed.lineart.crease_threshold = 0.0
_vg = ob_cityblockdestroyed.vertex_groups.new(name='Bldg A')
ob_camera.location = (28.62, -46.81, 27.66)
ob_camera.rotation_euler = (1.42, -0.04311, 0.5354)
ob_camera.lock_rotations_4d = False
ob_camera.empty_display_type = 'ARROWS'
ob_camera.color = (0.0, 0.0, 0.0, 0.0)
ob_camera.display_type = 'WIRE'
ob_camera.lineart.crease_threshold = 0.0
_c = ob_camera.constraints.new('TRACK_TO'); _c.name = 'AutoTrack'
_c.target = ob_cityblockdestroyed

# ---- collection membership
col_collection_1.objects.link(ob_cityblockdestroyed)
col_collection_1.objects.link(ob_camera)

# ---- scene / render settings (as saved in the file)
scene.camera = ob_camera
scene.frame_start = 1; scene.frame_end = 250; scene.frame_set(2)
scene.render.engine = 'BLENDER_EEVEE_NEXT'
scene.render.image_settings.file_format = 'JPEG'
scene.render.image_settings.color_mode = 'RGB'
scene.render.image_settings.compression = 90
scene.render.resolution_x = 800
scene.render.resolution_y = 600
scene.render.pixel_aspect_x = 100.0
scene.render.pixel_aspect_y = 100.0
scene.render.fps = 25
scene.render.dither_intensity = 0.0
scene.render.use_compositing = False
scene.render.use_sequencer = False
scene.render.bake_margin = 2
scene.render.bake_bias = 0.0
scene.render.use_stamp_time = False
scene.render.use_stamp_date = False
scene.render.use_stamp_frame = False
scene.render.use_stamp_camera = False
scene.render.use_stamp_scene = False
scene.render.use_stamp_filename = False
scene.render.use_stamp_render_time = False
scene.render.stamp_font_size = 0
scene.cycles.use_denoising = False
scene.cycles.samples = 10
scene.cycles.sampling_pattern = 'TABULATED_SOBOL'
scene.cycles.light_sampling_threshold = 0.0
scene.cycles.use_adaptive_sampling = False
scene.cycles.use_light_tree = False
scene.cycles.blur_glossy = 0.0
scene.cycles.volume_bounces = 1
scene.cycles.pixel_filter_type = 'GAUSSIAN'
scene.cycles.sample_clamp_indirect = 0.0
scene.view_settings.view_transform = 'Raw'
bpy.context.view_layer.update()
